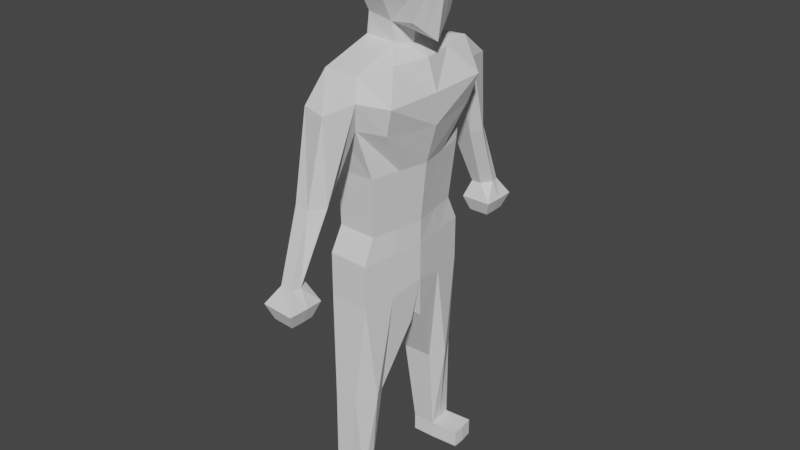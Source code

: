 # Source: untitled.blend  (saved by Blender 3.1.7; exported with 4.5.12 LTS)
import bpy
from mathutils import Matrix  # noqa: F401  (used for matrix-valued properties, if any)

bpy.ops.wm.read_factory_settings(use_empty=True)
scene = bpy.context.scene
scene.name = 'Scene'

# ---- collections
col_collection = bpy.data.collections.new('Collection'); scene.collection.children.link(col_collection)

# ---- world
world_world = bpy.data.worlds.new('World'); scene.world = world_world
world_world.use_nodes = True; world_world.node_tree.nodes.clear()
_N = world_world.node_tree.nodes; _L = world_world.node_tree.links
n0 = _N.new('ShaderNodeOutputWorld'); n0.name = 'World Output'; n0.location = (300, 300)
n1 = _N.new('ShaderNodeBackground'); n1.name = 'Background'; n1.location = (10, 300)
n1.inputs[0].default_value = (0.05088, 0.05088, 0.05088, 1.0)
_L.new(n1.outputs[0], n0.inputs[0])
n0.is_active_output = True
world_world.color = (0.05088, 0.05088, 0.05088)
world_world.use_sun_shadow = False
world_world.sun_shadow_jitter_overblur = 0.0

# ---- meshes
me_cube_003 = bpy.data.meshes.new('Cube.003')
me_cube_003.from_pydata([(-0.2755, 0.1979, 3.012), (-0.2755, 0.2755, 3.563), (0.2777, 0.2628, 3.012), (0.2755, 0.2628, 3.563), (-0.3184, 0.0, 2.968), (-0.3188, 0.0, 3.606), (-0.3188, 0.3188, 3.287), (0.00513, 0.2217, 2.97), (0.0, 0.2993, 3.606), (0.3188, 0.2993, 3.287), (0.3528, 0.0, 2.8), (0.3188, 0.0, 3.606), (0.0, 0.0, 3.709), (0.09315, 0.0, 2.874), (0.4221, 0.0, 3.287), (0.0, 0.3867, 3.287), (-0.4221, 0.0, 3.287), (0.07889, 0.7673, 2.633), (-0.3059, 0.7501, 2.62), (-0.57, 0.0, 2.609), (0.2486, 0.0, 2.636), (-0.359, 0.0, 2.769), (-0.3166, 0.1803, 2.788), (0.0289, 0.2041, 2.777), (0.07654, 0.0, 2.738), (0.07319, 0.6976, 0.7264), (-0.3693, 0.6737, 0.7264), (-0.4717, 0.0, 0.7264), (0.1786, 0.0, 0.7264), (-0.3304, 0.7468, 2.412), (-0.585, 0.0, 2.396), (0.3493, 0.0, 2.328), (0.1257, 0.8425, 2.407), (-0.3101, 0.7468, 2.197), (0.3488, 0.0, 2.008), (-0.5531, 0.0, 2.239), (0.05396, 0.7706, 2.118), (-0.3248, 0.6022, 1.603), (0.2416, 0.0, 1.614), (-0.4336, 0.0, 1.594), (0.1123, 0.6261, 1.614), (-0.3511, 0.549, 0.9893), (0.1789, 0.0, 0.9894), (-0.4466, 0.0, 0.9893), (0.06869, 0.5728, 0.9894), (-0.4466, 0.0, 0.9893), (-0.4336, 0.0, 1.461), (0.0227, 1.149, 2.357), (-0.272, 1.055, 2.36), (-0.02345, 1.036, 1.511), (0.05384, 1.155, 1.511), (-0.2689, 1.139, 1.511), (-0.2546, 1.036, 1.511), (-0.04653, 1.299, 1.511), (-0.208, 1.282, 1.511), (-0.08515, 1.344, 0.8234), (-0.009585, 1.46, 0.8234), (-0.2058, 1.444, 0.8234), (-0.1971, 1.344, 0.8234), (-0.03529, 1.561, 0.8234), (-0.1691, 1.546, 0.8234), (-0.009585, 1.46, 0.8234), (-0.2058, 1.444, 0.8234), (-0.1971, 1.344, 0.8234), (0.06504, 1.287, 0.6365), (0.06991, 1.468, 0.6365), (-0.2849, 1.44, 0.6365), (-0.2691, 1.287, 0.6365), (0.06304, 1.678, 0.6365), (-0.2918, 1.65, 0.6365), (0.005835, 1.349, 0.4749), (0.009035, 1.468, 0.4749), (-0.2244, 1.45, 0.4749), (-0.214, 1.349, 0.4749), (0.004516, 1.606, 0.4749), (-0.2289, 1.588, 0.4749), (-0.297, 0.1385, 3.584), (0.315, 0.1321, 2.907), (-0.2968, 0.09952, 2.99), (0.297, 0.1321, 3.584), (0.0, 0.1505, 3.657), (0.04889, 0.1115, 2.922), (0.3701, 0.1505, 3.287), (-0.3701, 0.1603, 3.287), (-0.4372, 0.3772, 2.615), (0.1632, 0.3858, 2.634), (0.05258, 0.1027, 2.758), (-0.3377, 0.09066, 2.778), (-0.4202, 0.3388, 0.7264), (0.1256, 0.3508, 0.7264), (0.349, 0.6337, 2.342), (-0.457, 0.3755, 2.404), (0.2652, 0.5975, 2.063), (-0.4309, 0.3755, 2.218), (0.1765, 0.3148, 1.614), (-0.3789, 0.3028, 1.599), (0.1235, 0.288, 0.9894), (-0.3985, 0.276, 0.9893), (-0.4202, 0.3388, 0.7264), (-0.4717, 0.0, 0.7264), (0.1256, 0.3508, 0.7264), (0.1786, 0.0, 0.7264), (-0.4717, 0.0, 0.3415), (-0.02767, 0.7616, -0.8368), (0.1786, 0.0, 0.3415), (-0.3205, 0.5487, -0.8368), (0.07319, 0.6976, 0.7264), (-0.3693, 0.6737, 0.7264), (0.1256, 0.3508, 0.7264), (-0.4202, 0.3388, 0.2612), (0.1256, 0.0688, -0.1237), (0.1256, 0.3508, 0.7264), (-0.4202, 0.05681, -0.1237), (0.07319, 0.6976, 0.2612), (-0.3693, 0.6737, 0.2612), (0.1256, 0.3508, 0.2612), (0.003424, 0.3885, -0.8368), (0.1256, 0.3508, 0.2612), (-0.3205, 0.3814, -0.8368), (-0.2903, 0.7475, -0.8368), (-0.3205, 0.5487, -0.8368), (0.08683, 0.5558, -0.8368), (-0.2812, 0.636, -1.821), (-0.2812, 0.5092, -1.821), (-0.03586, 0.5146, -1.821), (-0.03586, 0.6414, -2.006), (-0.03586, 0.6414, -1.821), (-0.2812, 0.636, -1.821), (-0.05942, 0.7973, -1.821), (-0.2584, 0.7866, -1.821), (-0.2812, 0.636, -2.007), (-0.2812, 0.5092, -2.007), (-0.03586, 0.5146, -2.007), (-0.2812, 0.636, -2.007), (-0.05942, 0.7973, -2.007), (-0.2584, 0.7866, -2.007), (0.2682, 0.5375, -1.821), (0.2682, 0.6643, -1.821), (0.2447, 0.8202, -1.821), (0.2682, 0.5375, -2.007), (0.2682, 0.6643, -2.007), (0.2447, 0.8202, -2.007), (0.2682, 0.6643, -2.007)], [(100, 111)], [(83, 76, 1, 6), (15, 8, 3, 9), (79, 80, 12, 11), (80, 76, 5, 12), (22, 23, 17, 18), (81, 77, 10, 13), (77, 82, 14, 10), (82, 79, 11, 14), (7, 15, 9, 2), (0, 6, 15, 7), (6, 1, 8, 15), (78, 83, 6, 0), (97, 41, 26, 88), (87, 22, 18, 84), (86, 24, 20, 85), (81, 13, 24, 86), (78, 0, 22, 87), (0, 7, 23, 22), (27, 88, 98, 99), (96, 42, 28, 89), (41, 44, 25, 26), (85, 20, 31, 90), (84, 18, 29, 91), (36, 33, 52, 49), (90, 31, 34, 92), (91, 29, 33, 93), (33, 36, 40, 37), (92, 34, 38, 94), (93, 33, 37, 95), (37, 40, 44, 41), (94, 38, 42, 96), (39, 95, 37, 46), (37, 41, 97, 43, 45, 46), (18, 17, 47, 48), (29, 32, 50, 51), (17, 32, 47), (29, 18, 48), (54, 53, 59, 60), (51, 54, 60, 57), (47, 32, 50, 53), (33, 29, 51, 52), (32, 36, 49, 50), (29, 48, 54, 51), (48, 47, 53, 54), (57, 60, 62), (55, 58, 63), (52, 51, 57, 58), (53, 50, 56, 59), (50, 49, 55, 56), (49, 52, 58, 55), (60, 59, 68, 69), (62, 60, 69, 66), (58, 57, 62, 63), (56, 55, 61), (59, 56, 61), (69, 68, 74, 75), (66, 69, 75, 72), (63, 62, 66, 67), (61, 55, 64, 65), (59, 61, 65, 68), (55, 63, 67, 64), (72, 71, 70, 73), (71, 72, 75, 74), (67, 66, 72, 73), (65, 64, 70, 71), (68, 65, 71, 74), (64, 67, 73, 70), (40, 94, 96, 44), (35, 93, 95, 39), (36, 92, 94, 40), (30, 91, 93, 35), (32, 90, 92, 36), (19, 84, 91, 30), (17, 85, 90, 32), (44, 96, 89, 25), (4, 78, 87, 21), (7, 81, 86, 23), (23, 86, 85, 17), (21, 87, 84, 19), (43, 97, 88, 27), (4, 16, 83, 78), (9, 3, 79, 82), (2, 9, 82, 77), (7, 2, 77, 81), (8, 1, 76, 80), (3, 8, 80, 79), (16, 5, 76, 83), (109, 117, 121, 105), (88, 89, 100, 98), (89, 28, 101, 100), (115, 109, 120, 121), (99, 109, 112, 102), (110, 112, 118, 116), (114, 113, 103, 119), (103, 121, 126, 128), (98, 107, 114, 109), (25, 89, 108, 106), (102, 112, 110, 104), (117, 101, 104, 110), (26, 25, 106, 107), (113, 115, 121, 103), (117, 110, 116, 121), (106, 108, 115, 113), (107, 106, 113, 114), (120, 119, 129, 127), (112, 109, 105, 118), (109, 114, 119, 120), (132, 125, 140, 139), (116, 118, 123, 124), (118, 105, 122, 123), (121, 120, 127, 126), (119, 103, 128, 129), (135, 134, 125, 133), (130, 125, 132, 131), (123, 122, 130, 131), (129, 128, 134, 135), (127, 129, 135, 133), (126, 127, 133, 125), (124, 123, 131, 132), (138, 137, 142, 141), (137, 136, 139, 140), (128, 126, 137, 138), (126, 125, 142, 137), (124, 132, 139, 136), (125, 134, 141, 142), (134, 128, 138, 141), (117, 111, 101), (121, 116, 124, 126), (124, 136, 137, 126), (98, 109, 99)])
_uv = me_cube_003.uv_layers.new(name='UVMap')
_uv.uv.foreach_set('vector', [0.5, 0.1879, 0.625, 0.1879, 0.625, 0.25, 0.5, 0.25, 0.5, 0.375, 0.625, 0.375, 0.625, 0.5, 0.5, 0.5, 0.625, 0.5621, 0.75, 0.5621, 0.75, 0.625, 0.625, 0.625, 0.75, 0.5621, 0.875, 0.5621, 0.875, 0.625, 0.75, 0.625, 0.375, 0.25, 0.375, 0.375, 0.375, 0.375, 0.375, 0.25, 0.25, 0.5621, 0.375, 0.5621, 0.375, 0.625, 0.25, 0.625, 0.375, 0.5621, 0.5, 0.5621, 0.5, 0.625, 0.375, 0.625, 0.5, 0.5621, 0.625, 0.5621, 0.625, 0.625, 0.5, 0.625, 0.375, 0.375, 0.5, 0.375, 0.5, 0.5, 0.375, 0.5, 0.375, 0.25, 0.5, 0.25, 0.5, 0.375, 0.375, 0.375, 0.5, 0.25, 0.625, 0.25, 0.625, 0.375, 0.5, 0.375, 0.375, 0.1879, 0.5, 0.1879, 0.5, 0.25, 0.375, 0.25, 0.375, 0.1879, 0.375, 0.25, 0.375, 0.25, 0.375, 0.1879, 0.375, 0.1879, 0.375, 0.25, 0.375, 0.25, 0.375, 0.1879, 0.25, 0.5621, 0.25, 0.625, 0.25, 0.625, 0.25, 0.5621, 0.25, 0.5621, 0.25, 0.625, 0.25, 0.625, 0.25, 0.5621, 0.375, 0.1879, 0.375, 0.25, 0.375, 0.25, 0.375, 0.1879, 0.375, 0.25, 0.375, 0.375, 0.375, 0.375, 0.375, 0.25, 0.375, 0.125, 0.375, 0.1879, 0.375, 0.1879, 0.375, 0.125, 0.25, 0.5621, 0.25, 0.625, 0.25, 0.625, 0.25, 0.5621, 0.375, 0.25, 0.375, 0.375, 0.375, 0.375, 0.375, 0.25, 0.25, 0.5621, 0.25, 0.625, 0.25, 0.625, 0.25, 0.5621, 0.375, 0.1879, 0.375, 0.25, 0.375, 0.25, 0.375, 0.1879, 0.375, 0.375, 0.375, 0.25, 0.375, 0.25, 0.375, 0.375, 0.25, 0.5621, 0.25, 0.625, 0.25, 0.625, 0.25, 0.5621, 0.375, 0.1879, 0.375, 0.25, 0.375, 0.25, 0.375, 0.1879, 0.375, 0.25, 0.375, 0.375, 0.375, 0.375, 0.375, 0.25, 0.25, 0.5621, 0.25, 0.625, 0.25, 0.625, 0.25, 0.5621, 0.375, 0.1879, 0.375, 0.25, 0.375, 0.25, 0.375, 0.1879, 0.375, 0.25, 0.375, 0.375, 0.375, 0.375, 0.375, 0.25, 0.25, 0.5621, 0.25, 0.625, 0.25, 0.625, 0.25, 0.5621, 0.375, 0.125, 0.375, 0.1879, 0.375, 0.25, 0.375, 0.125, 0.375, 0.25, 0.375, 0.25, 0.375, 0.1879, 0.375, 0.125, 0.375, 0.125, 0.375, 0.125, 0.375, 0.25, 0.375, 0.375, 0.375, 0.375, 0.375, 0.25, 0.375, 0.25, 0.375, 0.375, 0.375, 0.375, 0.375, 0.25, 0.25, 0.5, 0.25, 0.5, 0.25, 0.5, 0.375, 0.25, 0.375, 0.25, 0.375, 0.25, 0.375, 0.25, 0.375, 0.375, 0.375, 0.375, 0.375, 0.25, 0.375, 0.25, 0.375, 0.25, 0.375, 0.25, 0.375, 0.25, 0.25, 0.5, 0.25, 0.5, 0.25, 0.5, 0.25, 0.5, 0.375, 0.25, 0.375, 0.25, 0.375, 0.25, 0.375, 0.25, 0.25, 0.5, 0.25, 0.5, 0.25, 0.5, 0.25, 0.5, 0.375, 0.25, 0.375, 0.25, 0.375, 0.25, 0.375, 0.25, 0.375, 0.25, 0.375, 0.375, 0.375, 0.375, 0.375, 0.25, 0.375, 0.25, 0.375, 0.25, 0.375, 0.25, 0.375, 0.375, 0.375, 0.25, 0.375, 0.25, 0.375, 0.25, 0.375, 0.25, 0.375, 0.25, 0.375, 0.25, 0.25, 0.5, 0.25, 0.5, 0.25, 0.5, 0.25, 0.5, 0.25, 0.5, 0.25, 0.5, 0.25, 0.5, 0.25, 0.5, 0.375, 0.375, 0.375, 0.25, 0.375, 0.25, 0.375, 0.375, 0.375, 0.25, 0.375, 0.375, 0.375, 0.375, 0.375, 0.25, 0.375, 0.25, 0.375, 0.25, 0.375, 0.25, 0.375, 0.25, 0.375, 0.25, 0.375, 0.25, 0.375, 0.25, 0.375, 0.25, 0.25, 0.5, 0.25, 0.5, 0.25, 0.5, 0.25, 0.5, 0.25, 0.5, 0.25, 0.5, 0.375, 0.25, 0.375, 0.375, 0.375, 0.375, 0.375, 0.25, 0.375, 0.25, 0.375, 0.25, 0.375, 0.25, 0.375, 0.25, 0.375, 0.25, 0.375, 0.25, 0.375, 0.25, 0.375, 0.25, 0.25, 0.5, 0.25, 0.5, 0.25, 0.5, 0.25, 0.5, 0.25, 0.5, 0.25, 0.5, 0.25, 0.5, 0.25, 0.5, 0.375, 0.375, 0.375, 0.25, 0.375, 0.25, 0.375, 0.375, 0.375, 0.25, 0.375, 0.375, 0.375, 0.375, 0.375, 0.25, 0.375, 0.375, 0.375, 0.25, 0.375, 0.25, 0.375, 0.375, 0.375, 0.25, 0.375, 0.25, 0.375, 0.25, 0.375, 0.25, 0.25, 0.5, 0.25, 0.5, 0.25, 0.5, 0.25, 0.5, 0.25, 0.5, 0.25, 0.5, 0.25, 0.5, 0.25, 0.5, 0.375, 0.375, 0.375, 0.25, 0.375, 0.25, 0.375, 0.375, 0.25, 0.5, 0.25, 0.5621, 0.25, 0.5621, 0.25, 0.5, 0.375, 0.125, 0.375, 0.1879, 0.375, 0.1879, 0.375, 0.125, 0.25, 0.5, 0.25, 0.5621, 0.25, 0.5621, 0.25, 0.5, 0.375, 0.125, 0.375, 0.1879, 0.375, 0.1879, 0.375, 0.125, 0.25, 0.5, 0.25, 0.5621, 0.25, 0.5621, 0.25, 0.5, 0.375, 0.125, 0.375, 0.1879, 0.375, 0.1879, 0.375, 0.125, 0.25, 0.5, 0.25, 0.5621, 0.25, 0.5621, 0.25, 0.5, 0.25, 0.5, 0.25, 0.5621, 0.25, 0.5621, 0.25, 0.5, 0.375, 0.125, 0.375, 0.1879, 0.375, 0.1879, 0.375, 0.125, 0.25, 0.5, 0.25, 0.5621, 0.25, 0.5621, 0.25, 0.5, 0.25, 0.5, 0.25, 0.5621, 0.25, 0.5621, 0.25, 0.5, 0.375, 0.125, 0.375, 0.1879, 0.375, 0.1879, 0.375, 0.125, 0.375, 0.125, 0.375, 0.1879, 0.375, 0.1879, 0.375, 0.125, 0.375, 0.125, 0.5, 0.125, 0.5, 0.1879, 0.375, 0.1879, 0.5, 0.5, 0.625, 0.5, 0.625, 0.5621, 0.5, 0.5621, 0.375, 0.5, 0.5, 0.5, 0.5, 0.5621, 0.375, 0.5621, 0.25, 0.5, 0.375, 0.5, 0.375, 0.5621, 0.25, 0.5621, 0.75, 0.5, 0.875, 0.5, 0.875, 0.5621, 0.75, 0.5621, 0.625, 0.5, 0.75, 0.5, 0.75, 0.5621, 0.625, 0.5621, 0.5, 0.125, 0.625, 0.125, 0.625, 0.1879, 0.5, 0.1879, 0.125, 0.5621, 0.25, 0.5621, 0.25, 0.5621, 0.125, 0.5621, 0.125, 0.5621, 0.25, 0.5621, 0.25, 0.5621, 0.125, 0.5621, 0.25, 0.5621, 0.25, 0.625, 0.25, 0.625, 0.25, 0.5621, 0.25, 0.5621, 0.125, 0.5621, 0.125, 0.5621, 0.25, 0.5621, 0.0, 0.0, 0.0, 0.0, 0.0, 0.0, 0.0, 0.0, 0.25, 0.5621, 0.125, 0.5621, 0.125, 0.5621, 0.25, 0.5621, 0.375, 0.25, 0.375, 0.375, 0.375, 0.375, 0.375, 0.25, 0.25, 0.5, 0.25, 0.5621, 0.25, 0.5621, 0.25, 0.5, 0.0, 0.0, 0.375, 0.25, 0.375, 0.25, 0.0, 0.0, 0.25, 0.5, 0.25, 0.5621, 0.25, 0.5621, 0.25, 0.5, 0.0, 0.0, 0.125, 0.5621, 0.25, 0.5621, 0.0, 0.0, 0.0, 0.0, 0.0, 0.0, 0.0, 0.0, 0.0, 0.0, 0.375, 0.25, 0.375, 0.375, 0.375, 0.375, 0.375, 0.25, 0.25, 0.5, 0.25, 0.5621, 0.25, 0.5621, 0.25, 0.5, 0.0, 0.0, 0.0, 0.0, 0.0, 0.0, 0.0, 0.0, 0.25, 0.5, 0.25, 0.5621, 0.25, 0.5621, 0.25, 0.5, 0.375, 0.25, 0.375, 0.375, 0.375, 0.375, 0.375, 0.25, 0.375, 0.1879, 0.375, 0.25, 0.375, 0.25, 0.375, 0.1879, 0.0, 0.0, 0.0, 0.0, 0.0, 0.0, 0.0, 0.0, 0.375, 0.1879, 0.375, 0.25, 0.375, 0.25, 0.375, 0.1879, 0.25, 0.5621, 0.25, 0.5621, 0.25, 0.5621, 0.25, 0.5621, 0.25, 0.5621, 0.125, 0.5621, 0.125, 0.5621, 0.25, 0.5621, 0.0, 0.0, 0.0, 0.0, 0.0, 0.0, 0.0, 0.0, 0.25, 0.5621, 0.125, 0.5621, 0.125, 0.5621, 0.25, 0.5621, 0.375, 0.25, 0.375, 0.375, 0.375, 0.375, 0.375, 0.25, 0.125, 0.5, 0.25, 0.5, 0.25, 0.5621, 0.125, 0.5621, 0.125, 0.5621, 0.25, 0.5621, 0.25, 0.5621, 0.125, 0.5621, 0.0, 0.0, 0.0, 0.0, 0.0, 0.0, 0.0, 0.0, 0.375, 0.25, 0.375, 0.375, 0.375, 0.375, 0.375, 0.25, 0.375, 0.1879, 0.375, 0.25, 0.375, 0.25, 0.375, 0.1879, 0.25, 0.5621, 0.125, 0.5621, 0.125, 0.5621, 0.25, 0.5621, 0.25, 0.5621, 0.125, 0.5621, 0.125, 0.5621, 0.25, 0.5621, 0.25, 0.5, 0.25, 0.5621, 0.25, 0.5621, 0.25, 0.5, 0.0, 0.0, 0.0, 0.0, 0.0, 0.0, 0.0, 0.0, 0.25, 0.5, 0.25, 0.5621, 0.25, 0.5621, 0.25, 0.5, 0.25, 0.5621, 0.25, 0.5621, 0.25, 0.5621, 0.25, 0.5621, 0.25, 0.5621, 0.25, 0.5621, 0.25, 0.5621, 0.25, 0.5621, 0.25, 0.5621, 0.25, 0.5, 0.25, 0.5, 0.25, 0.5621, 0.375, 0.375, 0.375, 0.375, 0.375, 0.375, 0.375, 0.375, 0.25, 0.5621, 0.25, 0.5621, 0.0, 0.0, 0.0, 0.0, 0.0, 0.0, 0.0, 0.0, 0.0, 0.0, 0.0, 0.0, 0.0, 0.0, 0.0, 0.0, 0.0, 0.0, 0.0, 0.0, 0.0, 0.0, 0.0, 0.0])
me_cube_003.use_remesh_fix_poles = True
me_cube_003.use_remesh_preserve_attributes = False
me_cube_003.update()

# ---- objects
ob_cube = bpy.data.objects.new('Cube', me_cube_003)

# ---- transforms, parenting, visibility, modifiers, constraints
ob_cube.location = (0.0, 0.0, 2.025)
_m = ob_cube.modifiers.new('Mirror', 'MIRROR')
_m.use_axis = (False, True, False)
_m.use_clip = True

# ---- collection membership
col_collection.objects.link(ob_cube)

# ---- scene / render settings (as saved in the file)
scene.frame_start = 1; scene.frame_end = 250; scene.frame_set(1)
scene.render.engine = 'BLENDER_EEVEE_NEXT'
scene.cycles.sampling_pattern = 'TABULATED_SOBOL'
scene.cycles.use_light_tree = False
scene.view_settings.view_transform = 'Filmic'
bpy.context.view_layer.update()

# ---- added for rendering (the .blend has no active camera and no usable light): camera, sun
cam_auto = bpy.data.cameras.new('AutoCamera')
cam_auto.lens = 50.0
cam_auto.sensor_width = 36.0
cam_auto.clip_end = 1000.0
ob_auto_camera = bpy.data.objects.new('AutoCamera', cam_auto)
scene.collection.objects.link(ob_auto_camera)
ob_auto_camera.location = (6.12204, -7.44419, 7.83856)
ob_auto_camera.rotation_euler = (1.09748, -7.21219e-08, 0.694738)
scene.camera = ob_auto_camera
light_auto_sun = bpy.data.lights.new('AutoSun', 'SUN')
light_auto_sun.energy = 3.0
light_auto_sun.angle = 0.0523599
ob_auto_sun = bpy.data.objects.new('AutoSun', light_auto_sun)
scene.collection.objects.link(ob_auto_sun)
ob_auto_sun.rotation_euler = (0.872665, 0.174533, 0.523599)
bpy.context.view_layer.update()
